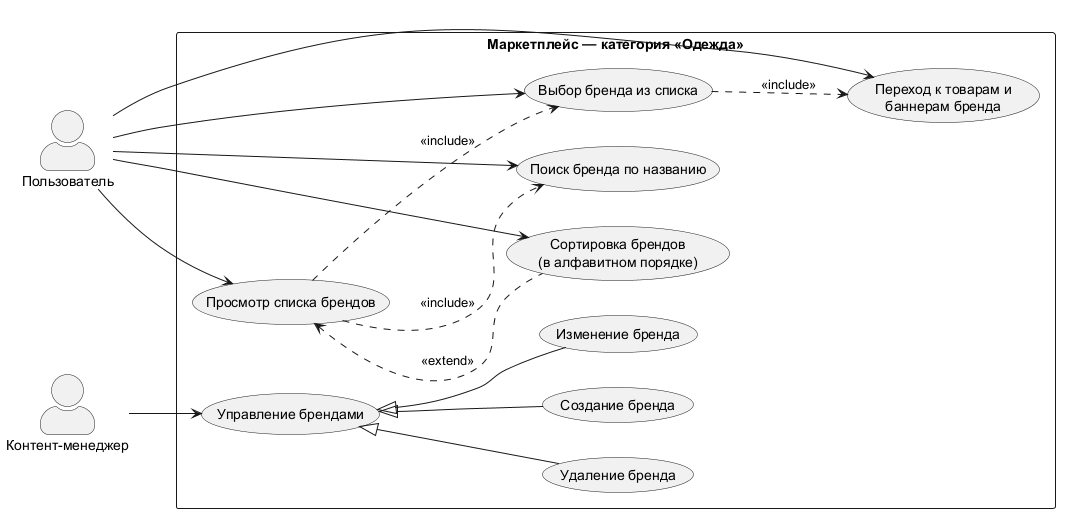

The diagram above was rendered by PlantUML. Its source (embedded in the PNG):
@startuml
' ============================================================
'  Use Case Diagram: Управление брендами на маркетплейсе
'  Бизнес-требование: страница брендов для категории "Одежда"
' ============================================================

' ----- Настройка внешнего вида -----
left to right direction
skinparam actorStyle awesome
skinparam packageStyle rectangle

' ----- Акторы (Actor) -----
actor "Пользователь" as User
actor "Контент-менеджер" as Manager

' ----- Границы системы (System Boundary) -----
rectangle "Маркетплейс — категория «Одежда»" {
  
  ' ----- Use Case для пользователя -----
  usecase "Просмотр списка брендов" as UC_View
  usecase "Поиск бренда по названию" as UC_Search
  usecase "Сортировка брендов\n(в алфавитном порядке)" as UC_Sort
  usecase "Выбор бренда из списка" as UC_Select
  usecase "Переход к товарам и\nбаннерам бренда" as UC_Transition
  
  ' ----- Use Case для контент-менеджера -----
  usecase "Создание бренда" as UC_Create
  usecase "Изменение бренда" as UC_Update
  usecase "Удаление бренда" as UC_Delete
  
  ' ----- Обобщение для менеджера (generalization) -----
  usecase "Управление брендами" as UC_Manage
  UC_Manage <|-- UC_Create
  UC_Manage <|-- UC_Update
  UC_Manage <|-- UC_Delete
}

' ----- Связи пользователя (ассоциации) -----
User --> UC_View
User --> UC_Search
User --> UC_Sort
User --> UC_Select
User --> UC_Transition

' ----- Связи контент-менеджера (ассоциации) -----
Manager --> UC_Manage

' ----- Отношения между Use Case (include / extend) -----
' При просмотре списка ПОИСК является обязательной частью (include)
UC_View ..> UC_Search : <<include>>

' Выбор бренда из списка — обязательная часть просмотра (include)
UC_View ..> UC_Select : <<include>>

' Переход к товарам — обязательная часть выбора бренда (include)
UC_Select ..> UC_Transition : <<include>>

' Сортировка — опциональное расширение просмотра (extend)
UC_View <.. UC_Sort : <<extend>>

@enduml